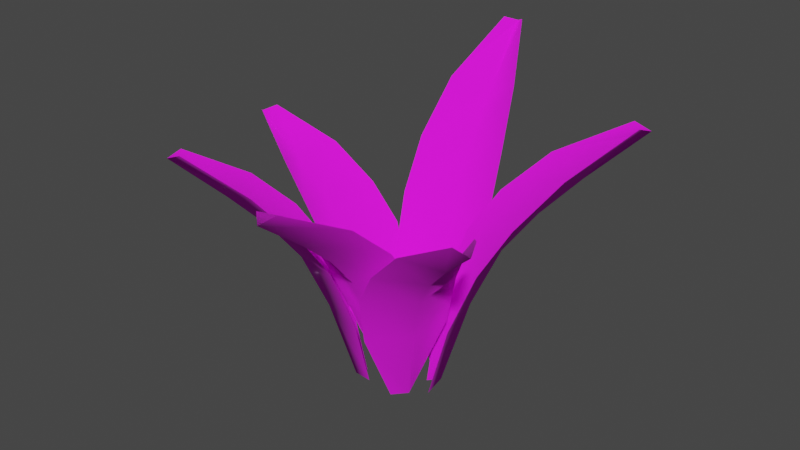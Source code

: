 # Source: Plant_1.blend  (saved by Blender 4.0.36; exported with 4.5.12 LTS)
import bpy
from mathutils import Matrix  # noqa: F401  (used for matrix-valued properties, if any)

bpy.ops.wm.read_factory_settings(use_empty=True)
scene = bpy.context.scene
scene.name = 'Scene'

# ---- images (referenced by path relative to the original .blend; pixels are not part of the script)
import os
ASSET_DIR = os.environ.get("B2B_ASSET_DIR", "")  # directory of the original .blend (textures are referenced by path, not embedded)
HERE = os.path.dirname(os.path.abspath(__file__))  # packed textures are extracted next to this script under _unpacked/

def load_image(name, relpath, width, height, colorspace="sRGB"):
    """Load a texture the original file referenced (path relative to the .blend, or extracted next to this script)."""
    p = next((c for c in (os.path.join(HERE, relpath), os.path.join(ASSET_DIR, relpath)) if relpath and os.path.exists(c)), "")
    if p:
        img = bpy.data.images.load(p, check_existing=True)
        img.name = name
    else:  # same state as the original file: an image datablock whose file is absent (Cycles renders it pink)
        img = bpy.data.images.new(name, width, height)
        img.source = "FILE"
        img.filepath = "//" + (relpath or name)
    img.colorspace_settings.name = colorspace
    return img
img_leaves_png = load_image('Leaves.png', 'textures/Leaves.png', 1024, 1024, 'sRGB')

# ---- materials (node trees are filled in below, after node groups)
mat_leaves = bpy.data.materials.new('Leaves')
mat_leaves.alpha_threshold = 0.2
mat_leaves.use_transparent_shadow = False
mat_leaves.roughness = 0.5
mat_leaves.specular_intensity = 0.0

# ---- material node trees
mat_leaves.use_nodes = True; mat_leaves.node_tree.nodes.clear()
_N = mat_leaves.node_tree.nodes; _L = mat_leaves.node_tree.links
n0 = _N.new('ShaderNodeOutputMaterial'); n0.name = 'Material Output'; n0.location = (1370, 896)
n0.label = 'Material Out'
n1 = _N.new('ShaderNodeTexImage'); n1.name = 'Image Texture'; n1.location = (450, 908)
n1.width = 352
n1.image = img_leaves_png
n2 = _N.new('ShaderNodeBsdfPrincipled'); n2.name = 'Principled BSDF'; n2.location = (973, 975)
n2.inputs[2].default_value = 1.0
n2.inputs[3].default_value = 1.45
_L.new(n2.outputs[0], n0.inputs[0])
_L.new(n1.outputs[0], n2.inputs[0])
_L.new(n1.outputs[1], n2.inputs[4])
n0.is_active_output = True

# ---- world
world_world = bpy.data.worlds.new('World'); scene.world = world_world
world_world.use_nodes = True; world_world.node_tree.nodes.clear()
_N = world_world.node_tree.nodes; _L = world_world.node_tree.links
n0 = _N.new('ShaderNodeOutputWorld'); n0.name = 'World Output'; n0.location = (300, 300)
n1 = _N.new('ShaderNodeBackground'); n1.name = 'Background'; n1.location = (10, 300)
n1.inputs[0].default_value = (0.05088, 0.05088, 0.05088, 1.0)
_L.new(n1.outputs[0], n0.inputs[0])
n0.is_active_output = True
world_world.color = (0.05088, 0.05088, 0.05088)
world_world.use_sun_shadow = False
world_world.sun_shadow_jitter_overblur = 0.0

# ---- meshes
me_plane_036 = bpy.data.meshes.new('Plane.036')
me_plane_036.from_pydata([(-0.07703, -0.0148, -0.02983), (-0.2992, 0.06264, 0.3862), (-0.1991, 0.206, 0.392), (-0.1024, 0.03853, -0.01642), (-0.6754, 0.07222, 0.7072), (-0.7107, 0.1097, 0.6853), (-0.6686, 0.1363, 0.7072), (-0.2297, -0.09118, 0.3927), (-0.1426, -0.09358, 0.2144), (-0.2027, 0.0512, 0.2275), (-0.05518, 0.08031, -0.03045), (-0.1138, 0.1703, 0.2151), (-0.3321, -0.07539, 0.5076), (-0.4722, -0.03053, 0.6157), (-0.5295, 0.08889, 0.5735), (-0.4039, 0.07457, 0.4848), (-0.4501, 0.1878, 0.6159), (-0.3022, 0.2046, 0.507), (-0.01902, 0.07956, -0.03165), (-0.04261, 0.3266, 0.5189), (0.1269, 0.2663, 0.5096), (-0.006103, 0.1301, -0.006905), (-0.1542, 0.7129, 0.9785), (-0.1308, 0.7636, 0.959), (-0.09124, 0.7264, 0.9783), (-0.165, 0.2026, 0.5115), (-0.141, 0.1184, 0.2788), (-0.02371, 0.2284, 0.3081), (0.04907, 0.0942, -0.03204), (0.1187, 0.1731, 0.2784), (-0.1825, 0.3107, 0.6703), (-0.1851, 0.4685, 0.8282), (-0.09175, 0.5701, 0.7895), (-0.06471, 0.4365, 0.6583), (0.02924, 0.5155, 0.8277), (0.09292, 0.3694, 0.6684), (0.06696, 0.03687, -0.0331), (0.2495, 0.1621, 0.4562), (0.2839, -0.01263, 0.4509), (0.1154, 0.0491, -0.0123), (0.5077, 0.4312, 0.8583), (0.5627, 0.4355, 0.8391), (0.5506, 0.3832, 0.858), (0.08391, 0.2093, 0.4528), (0.03079, 0.1539, 0.2454), (0.1815, 0.1039, 0.269), (0.1134, -0.015, -0.03349), (0.2071, -0.0446, 0.245), (0.1622, 0.272, 0.5926), (0.29, 0.3456, 0.7302), (0.4234, 0.3139, 0.6925), (0.3277, 0.2302, 0.5784), (0.4371, 0.1827, 0.7296), (0.3499, 0.06206, 0.5908), (0.06063, -0.03462, -0.02986), (0.2122, -0.1836, 0.417), (0.06246, -0.2772, 0.4037), (0.08449, -0.07633, -0.01257), (0.5179, -0.3476, 0.7853), (0.5373, -0.3963, 0.7652), (0.4859, -0.4045, 0.7812), (0.2101, -0.01287, 0.4237), (0.1503, 0.02691, 0.233), (0.1454, -0.132, 0.2456), (0.02605, -0.09617, -0.03448), (0.01755, -0.2072, 0.2164), (0.2851, -0.07021, 0.5512), (0.3836, -0.1696, 0.6746), (0.3921, -0.3029, 0.6321), (0.2925, -0.238, 0.5284), (0.2753, -0.3639, 0.6606), (0.145, -0.3188, 0.5323), (0.01789, -0.01492, -0.03033), (-0.003424, -0.2298, 0.4235), (-0.1729, -0.1709, 0.41), (9.583e-05, -0.06037, -0.01277), (0.06156, -0.5761, 0.7978), (0.03545, -0.6224, 0.7773), (-0.003831, -0.587, 0.7935), (0.1304, -0.1193, 0.4304), (0.1237, -0.04668, 0.2367), (-0.005149, -0.144, 0.2494), (-0.05283, -0.02677, -0.03502), (-0.1461, -0.09078, 0.2198), (0.1328, -0.2152, 0.5599), (0.1169, -0.3564, 0.6852), (0.01684, -0.4481, 0.6421), (0.004701, -0.328, 0.5368), (-0.1058, -0.3945, 0.671), (-0.1532, -0.2627, 0.5407), (-0.06437, -0.09514, -0.02068), (-0.2422, -0.2001, 0.4134), (-0.288, -0.04307, 0.3994), (-0.1086, -0.1084, -0.003979), (-0.4674, -0.4508, 0.7717), (-0.5178, -0.4572, 0.752), (-0.513, -0.4068, 0.7672), (-0.08473, -0.2357, 0.4208), (-0.03261, -0.19, 0.2355), (-0.1732, -0.1557, 0.2469), (-0.1119, -0.04984, -0.02561), (-0.2052, -0.02606, 0.2175), (-0.1535, -0.2958, 0.5446), (-0.2675, -0.3677, 0.6643), (-0.3943, -0.3437, 0.6225), (-0.3114, -0.2636, 0.5218), (-0.4231, -0.2191, 0.6494), (-0.3505, -0.1059, 0.5245)], [], [(14, 16, 6, 5), (3, 10, 11, 9), (1, 2, 17, 15), (15, 12, 7, 1), (9, 11, 2, 1), (9, 8, 0, 3), (7, 8, 9, 1), (16, 14, 15, 17), (14, 13, 12, 15), (5, 4, 13, 14), (32, 34, 24, 23), (21, 28, 29, 27), (19, 20, 35, 33), (33, 30, 25, 19), (27, 29, 20, 19), (27, 26, 18, 21), (25, 26, 27, 19), (34, 32, 33, 35), (32, 31, 30, 33), (23, 22, 31, 32), (50, 52, 42, 41), (39, 46, 47, 45), (37, 38, 53, 51), (51, 48, 43, 37), (45, 47, 38, 37), (45, 44, 36, 39), (43, 44, 45, 37), (52, 50, 51, 53), (50, 49, 48, 51), (41, 40, 49, 50), (68, 70, 60, 59), (57, 64, 65, 63), (55, 56, 71, 69), (69, 66, 61, 55), (63, 65, 56, 55), (63, 62, 54, 57), (61, 62, 63, 55), (70, 68, 69, 71), (68, 67, 66, 69), (59, 58, 67, 68), (86, 88, 78, 77), (75, 82, 83, 81), (73, 74, 89, 87), (87, 84, 79, 73), (81, 83, 74, 73), (81, 80, 72, 75), (79, 80, 81, 73), (88, 86, 87, 89), (86, 85, 84, 87), (77, 76, 85, 86), (104, 106, 96, 95), (93, 100, 101, 99), (91, 92, 107, 105), (105, 102, 97, 91), (99, 101, 92, 91), (99, 98, 90, 93), (97, 98, 99, 91), (106, 104, 105, 107), (104, 103, 102, 105), (95, 94, 103, 104)])
me_plane_036.polygons.foreach_set('use_smooth', [True] * 60)
_uv = me_plane_036.uv_layers.new(name='UVMap')
_uv.uv.foreach_set('vector', [0.2945, 0.8608, 0.3478, 0.8623, 0.3107, 0.959, 0.2953, 0.959, 0.2919, 0.5526, 0.3151, 0.5526, 0.3568, 0.6751, 0.2929, 0.6751, 0.2935, 0.7483, 0.3701, 0.7483, 0.364, 0.7987, 0.294, 0.8, 0.294, 0.8, 0.2232, 0.7991, 0.2207, 0.7483, 0.2935, 0.7483, 0.2929, 0.6751, 0.3568, 0.6751, 0.3701, 0.7483, 0.2935, 0.7483, 0.2929, 0.6751, 0.2241, 0.6751, 0.2803, 0.5526, 0.2919, 0.5526, 0.2207, 0.7483, 0.2241, 0.6751, 0.2929, 0.6751, 0.2935, 0.7483, 0.3478, 0.8623, 0.2945, 0.8608, 0.294, 0.8, 0.364, 0.7987, 0.2945, 0.8608, 0.2381, 0.8622, 0.2232, 0.7991, 0.294, 0.8, 0.2953, 0.959, 0.2785, 0.959, 0.2381, 0.8622, 0.2945, 0.8608, 0.2945, 0.8608, 0.3478, 0.8623, 0.3107, 0.959, 0.2953, 0.959, 0.2919, 0.5526, 0.3151, 0.5526, 0.3568, 0.6751, 0.2929, 0.6751, 0.2935, 0.7483, 0.3701, 0.7483, 0.364, 0.7987, 0.294, 0.8, 0.294, 0.8, 0.2232, 0.7991, 0.2207, 0.7483, 0.2935, 0.7483, 0.2929, 0.6751, 0.3568, 0.6751, 0.3701, 0.7483, 0.2935, 0.7483, 0.2929, 0.6751, 0.2241, 0.6751, 0.2803, 0.5526, 0.2919, 0.5526, 0.2207, 0.7483, 0.2241, 0.6751, 0.2929, 0.6751, 0.2935, 0.7483, 0.3478, 0.8623, 0.2945, 0.8608, 0.294, 0.8, 0.364, 0.7987, 0.2945, 0.8608, 0.2381, 0.8622, 0.2232, 0.7991, 0.294, 0.8, 0.2953, 0.959, 0.2785, 0.959, 0.2381, 0.8622, 0.2945, 0.8608, 0.2945, 0.8608, 0.3478, 0.8623, 0.3107, 0.959, 0.2953, 0.959, 0.2919, 0.5526, 0.3151, 0.5526, 0.3568, 0.6751, 0.2929, 0.6751, 0.2935, 0.7483, 0.3701, 0.7483, 0.364, 0.7987, 0.294, 0.8, 0.294, 0.8, 0.2232, 0.7991, 0.2207, 0.7483, 0.2935, 0.7483, 0.2929, 0.6751, 0.3568, 0.6751, 0.3701, 0.7483, 0.2935, 0.7483, 0.2929, 0.6751, 0.2241, 0.6751, 0.2803, 0.5526, 0.2919, 0.5526, 0.2207, 0.7483, 0.2241, 0.6751, 0.2929, 0.6751, 0.2935, 0.7483, 0.3478, 0.8623, 0.2945, 0.8608, 0.294, 0.8, 0.364, 0.7987, 0.2945, 0.8608, 0.2381, 0.8622, 0.2232, 0.7991, 0.294, 0.8, 0.2953, 0.959, 0.2785, 0.959, 0.2381, 0.8622, 0.2945, 0.8608, 0.2945, 0.8608, 0.3478, 0.8623, 0.3107, 0.959, 0.2953, 0.959, 0.2919, 0.5526, 0.3151, 0.5526, 0.3568, 0.6751, 0.2929, 0.6751, 0.2935, 0.7483, 0.3701, 0.7483, 0.364, 0.7987, 0.294, 0.8, 0.294, 0.8, 0.2232, 0.7991, 0.2207, 0.7483, 0.2935, 0.7483, 0.2929, 0.6751, 0.3568, 0.6751, 0.3701, 0.7483, 0.2935, 0.7483, 0.2929, 0.6751, 0.2241, 0.6751, 0.2803, 0.5526, 0.2919, 0.5526, 0.2207, 0.7483, 0.2241, 0.6751, 0.2929, 0.6751, 0.2935, 0.7483, 0.3478, 0.8623, 0.2945, 0.8608, 0.294, 0.8, 0.364, 0.7987, 0.2945, 0.8608, 0.2381, 0.8622, 0.2232, 0.7991, 0.294, 0.8, 0.2953, 0.959, 0.2785, 0.959, 0.2381, 0.8622, 0.2945, 0.8608, 0.2945, 0.8608, 0.3478, 0.8623, 0.3107, 0.959, 0.2953, 0.959, 0.2919, 0.5526, 0.3151, 0.5526, 0.3568, 0.6751, 0.2929, 0.6751, 0.2935, 0.7483, 0.3701, 0.7483, 0.364, 0.7987, 0.294, 0.8, 0.294, 0.8, 0.2232, 0.7991, 0.2207, 0.7483, 0.2935, 0.7483, 0.2929, 0.6751, 0.3568, 0.6751, 0.3701, 0.7483, 0.2935, 0.7483, 0.2929, 0.6751, 0.2241, 0.6751, 0.2803, 0.5526, 0.2919, 0.5526, 0.2207, 0.7483, 0.2241, 0.6751, 0.2929, 0.6751, 0.2935, 0.7483, 0.3478, 0.8623, 0.2945, 0.8608, 0.294, 0.8, 0.364, 0.7987, 0.2945, 0.8608, 0.2381, 0.8622, 0.2232, 0.7991, 0.294, 0.8, 0.2953, 0.959, 0.2785, 0.959, 0.2381, 0.8622, 0.2945, 0.8608, 0.2945, 0.8608, 0.3478, 0.8623, 0.3107, 0.959, 0.2953, 0.959, 0.2919, 0.5526, 0.3151, 0.5526, 0.3568, 0.6751, 0.2929, 0.6751, 0.2935, 0.7483, 0.3701, 0.7483, 0.364, 0.7987, 0.294, 0.8, 0.294, 0.8, 0.2232, 0.7991, 0.2207, 0.7483, 0.2935, 0.7483, 0.2929, 0.6751, 0.3568, 0.6751, 0.3701, 0.7483, 0.2935, 0.7483, 0.2929, 0.6751, 0.2241, 0.6751, 0.2803, 0.5526, 0.2919, 0.5526, 0.2207, 0.7483, 0.2241, 0.6751, 0.2929, 0.6751, 0.2935, 0.7483, 0.3478, 0.8623, 0.2945, 0.8608, 0.294, 0.8, 0.364, 0.7987, 0.2945, 0.8608, 0.2381, 0.8622, 0.2232, 0.7991, 0.294, 0.8, 0.2953, 0.959, 0.2785, 0.959, 0.2381, 0.8622, 0.2945, 0.8608])
_ca = me_plane_036.color_attributes.new('Attribute', 'BYTE_COLOR', 'CORNER')
_ca.data.foreach_set('color', [1.0, 1.0, 1.0, 1.0, 1.0, 1.0, 1.0, 1.0, 1.0, 1.0, 1.0, 1.0, 1.0, 1.0, 1.0, 1.0, 0.01444, 0.01444, 0.01444, 1.0, 0.01298, 0.01298, 0.01298, 1.0, 0.3613, 0.3613, 0.3613, 1.0, 0.3467, 0.3467, 0.3467, 1.0, 0.7758, 0.7758, 0.7758, 1.0, 0.8228, 0.8228, 0.8228, 1.0, 1.0, 1.0, 1.0, 1.0, 1.0, 1.0, 1.0, 1.0, 1.0, 1.0, 1.0, 1.0, 1.0, 1.0, 1.0, 1.0, 0.855, 0.855, 0.855, 1.0, 0.7758, 0.7758, 0.7758, 1.0, 0.3467, 0.3467, 0.3467, 1.0, 0.3613, 0.3613, 0.3613, 1.0, 0.8228, 0.8228, 0.8228, 1.0, 0.7758, 0.7758, 0.7758, 1.0, 0.3467, 0.3467, 0.3467, 1.0, 0.2874, 0.2874, 0.2874, 1.0, 0.004777, 0.004777, 0.004777, 1.0, 0.01444, 0.01444, 0.01444, 1.0, 0.855, 0.855, 0.855, 1.0, 0.2874, 0.2874, 0.2874, 1.0, 0.3467, 0.3467, 0.3467, 1.0, 0.7758, 0.7758, 0.7758, 1.0, 1.0, 1.0, 1.0, 1.0, 1.0, 1.0, 1.0, 1.0, 1.0, 1.0, 1.0, 1.0, 1.0, 1.0, 1.0, 1.0, 1.0, 1.0, 1.0, 1.0, 1.0, 1.0, 1.0, 1.0, 1.0, 1.0, 1.0, 1.0, 1.0, 1.0, 1.0, 1.0, 1.0, 1.0, 1.0, 1.0, 1.0, 1.0, 1.0, 1.0, 1.0, 1.0, 1.0, 1.0, 1.0, 1.0, 1.0, 1.0, 1.0, 1.0, 1.0, 1.0, 1.0, 1.0, 1.0, 1.0, 1.0, 1.0, 1.0, 1.0, 1.0, 1.0, 1.0, 1.0, 0.02416, 0.02416, 0.02416, 1.0, 0.006995, 0.006995, 0.006995, 1.0, 0.4397, 0.4397, 0.4397, 1.0, 0.4508, 0.4508, 0.4508, 1.0, 1.0, 1.0, 1.0, 1.0, 0.9823, 0.9823, 0.9823, 1.0, 1.0, 1.0, 1.0, 1.0, 1.0, 1.0, 1.0, 1.0, 1.0, 1.0, 1.0, 1.0, 1.0, 1.0, 1.0, 1.0, 0.9911, 0.9911, 0.9911, 1.0, 1.0, 1.0, 1.0, 1.0, 0.4508, 0.4508, 0.4508, 1.0, 0.4397, 0.4397, 0.4397, 1.0, 0.9823, 0.9823, 0.9823, 1.0, 1.0, 1.0, 1.0, 1.0, 0.4508, 0.4508, 0.4508, 1.0, 0.4508, 0.4508, 0.4508, 1.0, 0.01161, 0.01161, 0.01161, 1.0, 0.02416, 0.02416, 0.02416, 1.0, 0.9911, 0.9911, 0.9911, 1.0, 0.4508, 0.4508, 0.4508, 1.0, 0.4508, 0.4508, 0.4508, 1.0, 1.0, 1.0, 1.0, 1.0, 1.0, 1.0, 1.0, 1.0, 1.0, 1.0, 1.0, 1.0, 1.0, 1.0, 1.0, 1.0, 1.0, 1.0, 1.0, 1.0, 1.0, 1.0, 1.0, 1.0, 1.0, 1.0, 1.0, 1.0, 1.0, 1.0, 1.0, 1.0, 1.0, 1.0, 1.0, 1.0, 1.0, 1.0, 1.0, 1.0, 1.0, 1.0, 1.0, 1.0, 1.0, 1.0, 1.0, 1.0, 1.0, 1.0, 1.0, 1.0, 1.0, 1.0, 1.0, 1.0, 1.0, 1.0, 1.0, 1.0, 1.0, 1.0, 1.0, 1.0, 1.0, 1.0, 1.0, 1.0, 0.003347, 0.003347, 0.003347, 1.0, 0.0, 0.0, 0.0, 1.0, 0.3813, 0.3813, 0.3813, 1.0, 0.4125, 0.4125, 0.4125, 1.0, 0.9734, 0.9734, 0.9734, 1.0, 0.9734, 0.9734, 0.9734, 1.0, 1.0, 1.0, 1.0, 1.0, 1.0, 1.0, 1.0, 1.0, 1.0, 1.0, 1.0, 1.0, 1.0, 1.0, 1.0, 1.0, 0.8963, 0.8963, 0.8963, 1.0, 0.9734, 0.9734, 0.9734, 1.0, 0.4125, 0.4125, 0.4125, 1.0, 0.3813, 0.3813, 0.3813, 1.0, 0.9734, 0.9734, 0.9734, 1.0, 0.9734, 0.9734, 0.9734, 1.0, 0.4125, 0.4125, 0.4125, 1.0, 0.4179, 0.4179, 0.4179, 1.0, 0.0, 0.0, 0.0, 1.0, 0.003347, 0.003347, 0.003347, 1.0, 0.8963, 0.8963, 0.8963, 1.0, 0.4179, 0.4179, 0.4179, 1.0, 0.4125, 0.4125, 0.4125, 1.0, 0.9734, 0.9734, 0.9734, 1.0, 1.0, 1.0, 1.0, 1.0, 1.0, 1.0, 1.0, 1.0, 1.0, 1.0, 1.0, 1.0, 1.0, 1.0, 1.0, 1.0, 1.0, 1.0, 1.0, 1.0, 1.0, 1.0, 1.0, 1.0, 1.0, 1.0, 1.0, 1.0, 1.0, 1.0, 1.0, 1.0, 1.0, 1.0, 1.0, 1.0, 1.0, 1.0, 1.0, 1.0, 1.0, 1.0, 1.0, 1.0, 1.0, 1.0, 1.0, 1.0, 1.0, 1.0, 1.0, 1.0, 1.0, 1.0, 1.0, 1.0, 1.0, 1.0, 1.0, 1.0, 1.0, 1.0, 1.0, 1.0, 0.0, 0.0, 0.0, 1.0, 0.0, 0.0, 0.0, 1.0, 0.3278, 0.3278, 0.3278, 1.0, 0.3763, 0.3763, 0.3763, 1.0, 1.0, 1.0, 1.0, 1.0, 1.0, 1.0, 1.0, 1.0, 1.0, 1.0, 1.0, 1.0, 1.0, 1.0, 1.0, 1.0, 1.0, 1.0, 1.0, 1.0, 1.0, 1.0, 1.0, 1.0, 0.8796, 0.8796, 0.8796, 1.0, 1.0, 1.0, 1.0, 1.0, 0.3763, 0.3763, 0.3763, 1.0, 0.3278, 0.3278, 0.3278, 1.0, 1.0, 1.0, 1.0, 1.0, 1.0, 1.0, 1.0, 1.0, 0.3763, 0.3763, 0.3763, 1.0, 0.3564, 0.3564, 0.3564, 1.0, 0.0, 0.0, 0.0, 1.0, 0.0, 0.0, 0.0, 1.0, 0.8796, 0.8796, 0.8796, 1.0, 0.3564, 0.3564, 0.3564, 1.0, 0.3763, 0.3763, 0.3763, 1.0, 1.0, 1.0, 1.0, 1.0, 1.0, 1.0, 1.0, 1.0, 1.0, 1.0, 1.0, 1.0, 1.0, 1.0, 1.0, 1.0, 1.0, 1.0, 1.0, 1.0, 1.0, 1.0, 1.0, 1.0, 1.0, 1.0, 1.0, 1.0, 1.0, 1.0, 1.0, 1.0, 1.0, 1.0, 1.0, 1.0, 1.0, 1.0, 1.0, 1.0, 1.0, 1.0, 1.0, 1.0, 1.0, 1.0, 1.0, 1.0, 1.0, 1.0, 1.0, 1.0, 1.0, 1.0, 1.0, 1.0, 1.0, 1.0, 1.0, 1.0, 1.0, 1.0, 1.0, 1.0, 1.0, 1.0, 1.0, 1.0, 0.0, 0.0, 0.0, 1.0, 0.002732, 0.002732, 0.002732, 1.0, 0.3419, 0.3419, 0.3419, 1.0, 0.2789, 0.2789, 0.2789, 1.0, 1.0, 1.0, 1.0, 1.0, 0.9734, 0.9734, 0.9734, 1.0, 1.0, 1.0, 1.0, 1.0, 1.0, 1.0, 1.0, 1.0, 1.0, 1.0, 1.0, 1.0, 1.0, 1.0, 1.0, 1.0, 1.0, 1.0, 1.0, 1.0, 1.0, 1.0, 1.0, 1.0, 0.2789, 0.2789, 0.2789, 1.0, 0.3419, 0.3419, 0.3419, 1.0, 0.9734, 0.9734, 0.9734, 1.0, 1.0, 1.0, 1.0, 1.0, 0.2789, 0.2789, 0.2789, 1.0, 0.3231, 0.3231, 0.3231, 1.0, 0.002125, 0.002125, 0.002125, 1.0, 0.0, 0.0, 0.0, 1.0, 1.0, 1.0, 1.0, 1.0, 0.3231, 0.3231, 0.3231, 1.0, 0.2789, 0.2789, 0.2789, 1.0, 1.0, 1.0, 1.0, 1.0, 1.0, 1.0, 1.0, 1.0, 1.0, 1.0, 1.0, 1.0, 1.0, 1.0, 1.0, 1.0, 1.0, 1.0, 1.0, 1.0, 1.0, 1.0, 1.0, 1.0, 1.0, 1.0, 1.0, 1.0, 1.0, 1.0, 1.0, 1.0, 1.0, 1.0, 1.0, 1.0, 1.0, 1.0, 1.0, 1.0, 1.0, 1.0, 1.0, 1.0, 1.0, 1.0, 1.0, 1.0, 1.0, 1.0, 1.0, 1.0, 1.0, 1.0, 1.0, 1.0, 1.0, 1.0, 1.0, 1.0, 1.0, 1.0, 1.0, 1.0, 1.0, 1.0, 1.0, 1.0, 0.002125, 0.002125, 0.002125, 1.0, 0.003035, 0.003035, 0.003035, 1.0, 0.3712, 0.3712, 0.3712, 1.0, 0.3515, 0.3515, 0.3515, 1.0, 1.0, 1.0, 1.0, 1.0, 0.8469, 0.8469, 0.8469, 1.0, 1.0, 1.0, 1.0, 1.0, 1.0, 1.0, 1.0, 1.0, 1.0, 1.0, 1.0, 1.0, 1.0, 1.0, 1.0, 1.0, 1.0, 1.0, 1.0, 1.0, 1.0, 1.0, 1.0, 1.0, 0.3515, 0.3515, 0.3515, 1.0, 0.3712, 0.3712, 0.3712, 1.0, 0.8469, 0.8469, 0.8469, 1.0, 1.0, 1.0, 1.0, 1.0, 0.3515, 0.3515, 0.3515, 1.0, 0.3325, 0.3325, 0.3325, 1.0, 0.0, 0.0, 0.0, 1.0, 0.002125, 0.002125, 0.002125, 1.0, 1.0, 1.0, 1.0, 1.0, 0.3325, 0.3325, 0.3325, 1.0, 0.3515, 0.3515, 0.3515, 1.0, 1.0, 1.0, 1.0, 1.0, 1.0, 1.0, 1.0, 1.0, 1.0, 1.0, 1.0, 1.0, 1.0, 1.0, 1.0, 1.0, 1.0, 1.0, 1.0, 1.0, 1.0, 1.0, 1.0, 1.0, 1.0, 1.0, 1.0, 1.0, 1.0, 1.0, 1.0, 1.0, 1.0, 1.0, 1.0, 1.0, 1.0, 1.0, 1.0, 1.0, 1.0, 1.0, 1.0, 1.0, 1.0, 1.0, 1.0, 1.0, 1.0, 1.0, 1.0, 1.0])
me_plane_036.materials.append(mat_leaves)
me_plane_036.update()

# ---- objects
ob_plant_1 = bpy.data.objects.new('Plant_1', me_plane_036)

# ---- transforms, parenting, visibility, modifiers, constraints
ob_plant_1.location = (0.0, 0.0, 0.0)

# ---- collection membership
scene.collection.objects.link(ob_plant_1)

# ---- scene / render settings (as saved in the file)
scene.frame_start = 1; scene.frame_end = 250; scene.frame_set(1)
scene.render.engine = 'BLENDER_EEVEE_NEXT'
scene.cycles.sampling_pattern = 'TABULATED_SOBOL'
scene.view_settings.view_transform = 'Filmic'
bpy.context.view_layer.update()

# ---- added for rendering (the .blend has no active camera and no usable light): camera, sun
cam_auto = bpy.data.cameras.new('AutoCamera')
cam_auto.lens = 50.0
cam_auto.sensor_width = 36.0
cam_auto.clip_end = 1000.0
ob_auto_camera = bpy.data.objects.new('AutoCamera', cam_auto)
scene.collection.objects.link(ob_auto_camera)
ob_auto_camera.location = (1.90386, -2.30289, 2.05407)
ob_auto_camera.rotation_euler = (1.09748, -7.21219e-08, 0.694738)
scene.camera = ob_auto_camera
light_auto_sun = bpy.data.lights.new('AutoSun', 'SUN')
light_auto_sun.energy = 3.0
light_auto_sun.angle = 0.0523599
ob_auto_sun = bpy.data.objects.new('AutoSun', light_auto_sun)
scene.collection.objects.link(ob_auto_sun)
ob_auto_sun.rotation_euler = (0.872665, 0.174533, 0.523599)
bpy.context.view_layer.update()
